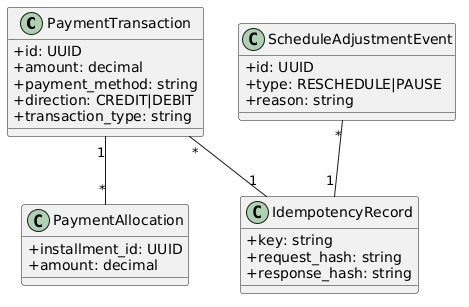

The diagram above was rendered by PlantUML. Its source (embedded in the PNG):
@startuml
skinparam classAttributeIconSize 0
class PaymentTransaction {
  +id: UUID
  +amount: decimal
  +payment_method: string
  +direction: CREDIT|DEBIT
  +transaction_type: string
}
class PaymentAllocation {
  +installment_id: UUID
  +amount: decimal
}
class ScheduleAdjustmentEvent {
  +id: UUID
  +type: RESCHEDULE|PAUSE
  +reason: string
}
class IdempotencyRecord {
  +key: string
  +request_hash: string
  +response_hash: string
}
PaymentTransaction "1" -- "*" PaymentAllocation
ScheduleAdjustmentEvent "*" -- "1" IdempotencyRecord
PaymentTransaction "*" -- "1" IdempotencyRecord
@enduml